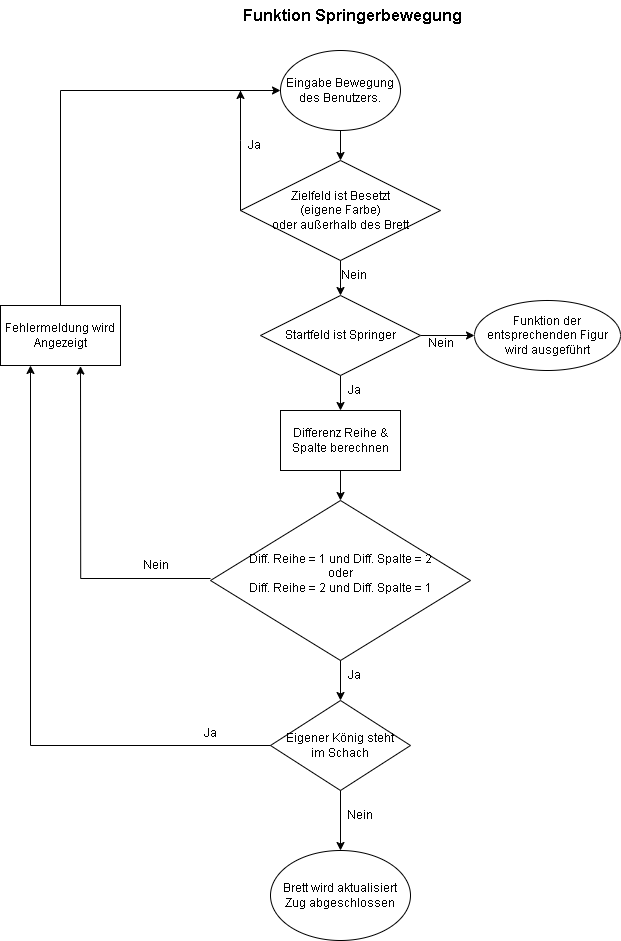

The diagram above was exported from draw.io. Its source (the exported page's mxGraphModel, read from the mxfile embedded in the PNG):
<mxGraphModel dx="906" dy="496" grid="1" gridSize="10" guides="1" tooltips="1" connect="1" arrows="1" fold="1" page="1" pageScale="1" pageWidth="827" pageHeight="1169" math="0" shadow="0">
  <root>
    <mxCell id="0" />
    <mxCell id="1" parent="0" />
    <mxCell id="aV72zNJi2OPUVr00YNdU-1" value="&lt;b&gt;&lt;font style=&quot;font-size: 16px;&quot;&gt;Funktion Springerbewegung&amp;nbsp;&lt;/font&gt;&lt;/b&gt;" style="text;html=1;align=center;verticalAlign=middle;resizable=0;points=[];autosize=1;strokeColor=none;fillColor=none;" vertex="1" parent="1">
      <mxGeometry x="294" y="20" width="240" height="30" as="geometry" />
    </mxCell>
    <mxCell id="aV72zNJi2OPUVr00YNdU-20" style="edgeStyle=orthogonalEdgeStyle;rounded=0;orthogonalLoop=1;jettySize=auto;html=1;exitX=0.5;exitY=1;exitDx=0;exitDy=0;entryX=0.5;entryY=0;entryDx=0;entryDy=0;" edge="1" parent="1" source="aV72zNJi2OPUVr00YNdU-2" target="aV72zNJi2OPUVr00YNdU-7">
      <mxGeometry relative="1" as="geometry" />
    </mxCell>
    <mxCell id="aV72zNJi2OPUVr00YNdU-2" value="&lt;br&gt;Eingabe Bewegung&lt;br&gt;des Benutzers.&lt;div&gt;&lt;br&gt;&lt;/div&gt;" style="ellipse;whiteSpace=wrap;html=1;" vertex="1" parent="1">
      <mxGeometry x="340" y="70" width="120" height="80" as="geometry" />
    </mxCell>
    <mxCell id="aV72zNJi2OPUVr00YNdU-12" style="edgeStyle=orthogonalEdgeStyle;rounded=0;orthogonalLoop=1;jettySize=auto;html=1;exitX=0.5;exitY=1;exitDx=0;exitDy=0;" edge="1" parent="1" source="aV72zNJi2OPUVr00YNdU-4" target="aV72zNJi2OPUVr00YNdU-13">
      <mxGeometry relative="1" as="geometry">
        <mxPoint x="400.3103448275863" y="530" as="targetPoint" />
      </mxGeometry>
    </mxCell>
    <mxCell id="aV72zNJi2OPUVr00YNdU-4" value="Differenz Reihe &amp;amp;&lt;br&gt;Spalte berechnen" style="rounded=0;whiteSpace=wrap;html=1;" vertex="1" parent="1">
      <mxGeometry x="340" y="430" width="120" height="60" as="geometry" />
    </mxCell>
    <mxCell id="aV72zNJi2OPUVr00YNdU-7" value="Zielfeld ist Besetzt&lt;br&gt;(eigene Farbe)&lt;br&gt;oder außerhalb des Brett" style="rhombus;whiteSpace=wrap;html=1;" vertex="1" parent="1">
      <mxGeometry x="300" y="180" width="200" height="100" as="geometry" />
    </mxCell>
    <mxCell id="aV72zNJi2OPUVr00YNdU-8" value="" style="endArrow=classic;html=1;rounded=0;" edge="1" parent="1">
      <mxGeometry width="50" height="50" relative="1" as="geometry">
        <mxPoint x="300" y="230" as="sourcePoint" />
        <mxPoint x="300" y="110" as="targetPoint" />
        <Array as="points">
          <mxPoint x="300" y="160" />
          <mxPoint x="300" y="110" />
          <mxPoint x="300" y="130" />
          <mxPoint x="300" y="120" />
        </Array>
      </mxGeometry>
    </mxCell>
    <mxCell id="aV72zNJi2OPUVr00YNdU-9" value="Ja" style="text;html=1;align=center;verticalAlign=middle;resizable=0;points=[];autosize=1;strokeColor=none;fillColor=none;" vertex="1" parent="1">
      <mxGeometry x="294" y="150" width="40" height="30" as="geometry" />
    </mxCell>
    <mxCell id="aV72zNJi2OPUVr00YNdU-11" value="Nein" style="text;html=1;align=center;verticalAlign=middle;whiteSpace=wrap;rounded=0;" vertex="1" parent="1">
      <mxGeometry x="384" y="280" width="60" height="30" as="geometry" />
    </mxCell>
    <mxCell id="aV72zNJi2OPUVr00YNdU-13" value="Diff. Reihe = 1 und Diff. Spalte = 2&lt;br&gt;oder&lt;br&gt;Diff. Reihe = 2 und Diff. Spalte = 1&lt;br&gt;&lt;div&gt;&lt;br&gt;&lt;/div&gt;" style="rhombus;whiteSpace=wrap;html=1;" vertex="1" parent="1">
      <mxGeometry x="270" y="520" width="260" height="160" as="geometry" />
    </mxCell>
    <mxCell id="aV72zNJi2OPUVr00YNdU-23" value="" style="endArrow=classic;html=1;rounded=0;exitX=0.5;exitY=1;exitDx=0;exitDy=0;entryX=0.5;entryY=0;entryDx=0;entryDy=0;" edge="1" parent="1" source="aV72zNJi2OPUVr00YNdU-24">
      <mxGeometry width="50" height="50" relative="1" as="geometry">
        <mxPoint x="370" y="390" as="sourcePoint" />
        <mxPoint x="400" y="330" as="targetPoint" />
      </mxGeometry>
    </mxCell>
    <mxCell id="aV72zNJi2OPUVr00YNdU-26" value="" style="endArrow=classic;html=1;rounded=0;exitX=1;exitY=0.5;exitDx=0;exitDy=0;" edge="1" parent="1" source="aV72zNJi2OPUVr00YNdU-24" target="aV72zNJi2OPUVr00YNdU-27">
      <mxGeometry width="50" height="50" relative="1" as="geometry">
        <mxPoint x="340" y="430" as="sourcePoint" />
        <mxPoint x="560" y="370" as="targetPoint" />
      </mxGeometry>
    </mxCell>
    <mxCell id="aV72zNJi2OPUVr00YNdU-27" value="Funktion der entsprechenden Figur wird ausgeführt" style="ellipse;whiteSpace=wrap;html=1;" vertex="1" parent="1">
      <mxGeometry x="534" y="320" width="146" height="70" as="geometry" />
    </mxCell>
    <mxCell id="aV72zNJi2OPUVr00YNdU-28" value="Nein" style="text;html=1;align=center;verticalAlign=middle;resizable=0;points=[];autosize=1;strokeColor=none;fillColor=none;" vertex="1" parent="1">
      <mxGeometry x="475" y="348" width="50" height="30" as="geometry" />
    </mxCell>
    <mxCell id="aV72zNJi2OPUVr00YNdU-29" value="" style="endArrow=classic;html=1;rounded=0;entryX=0.5;entryY=0;entryDx=0;entryDy=0;exitX=0.5;exitY=1;exitDx=0;exitDy=0;" edge="1" parent="1" source="aV72zNJi2OPUVr00YNdU-24" target="aV72zNJi2OPUVr00YNdU-4">
      <mxGeometry width="50" height="50" relative="1" as="geometry">
        <mxPoint x="340" y="430" as="sourcePoint" />
        <mxPoint x="390" y="380" as="targetPoint" />
      </mxGeometry>
    </mxCell>
    <mxCell id="aV72zNJi2OPUVr00YNdU-30" value="" style="endArrow=classic;html=1;rounded=0;exitX=0.5;exitY=1;exitDx=0;exitDy=0;entryX=0.5;entryY=0;entryDx=0;entryDy=0;" edge="1" parent="1" source="aV72zNJi2OPUVr00YNdU-7" target="aV72zNJi2OPUVr00YNdU-24">
      <mxGeometry width="50" height="50" relative="1" as="geometry">
        <mxPoint x="400" y="280" as="sourcePoint" />
        <mxPoint x="400" y="330" as="targetPoint" />
      </mxGeometry>
    </mxCell>
    <mxCell id="aV72zNJi2OPUVr00YNdU-24" value="Startfeld ist Springer" style="rhombus;whiteSpace=wrap;html=1;" vertex="1" parent="1">
      <mxGeometry x="320" y="315" width="160" height="80" as="geometry" />
    </mxCell>
    <mxCell id="aV72zNJi2OPUVr00YNdU-31" value="Ja" style="text;html=1;align=center;verticalAlign=middle;resizable=0;points=[];autosize=1;strokeColor=none;fillColor=none;" vertex="1" parent="1">
      <mxGeometry x="394" y="395" width="40" height="30" as="geometry" />
    </mxCell>
    <mxCell id="aV72zNJi2OPUVr00YNdU-32" value="Fehlermeldung wird Angezeigt" style="rounded=0;whiteSpace=wrap;html=1;" vertex="1" parent="1">
      <mxGeometry x="60" y="325" width="120" height="60" as="geometry" />
    </mxCell>
    <mxCell id="aV72zNJi2OPUVr00YNdU-33" value="" style="endArrow=classic;html=1;rounded=0;entryX=0.465;entryY=1.043;entryDx=0;entryDy=0;entryPerimeter=0;" edge="1" parent="1">
      <mxGeometry width="50" height="50" relative="1" as="geometry">
        <mxPoint x="270" y="598" as="sourcePoint" />
        <mxPoint x="140.00000000000006" y="385.5799999999999" as="targetPoint" />
        <Array as="points">
          <mxPoint x="140.2" y="598" />
        </Array>
      </mxGeometry>
    </mxCell>
    <mxCell id="aV72zNJi2OPUVr00YNdU-34" value="Nein" style="text;html=1;align=center;verticalAlign=middle;resizable=0;points=[];autosize=1;strokeColor=none;fillColor=none;" vertex="1" parent="1">
      <mxGeometry x="190" y="570" width="50" height="30" as="geometry" />
    </mxCell>
    <mxCell id="aV72zNJi2OPUVr00YNdU-35" value="" style="endArrow=classic;html=1;rounded=0;exitX=0.5;exitY=1;exitDx=0;exitDy=0;" edge="1" parent="1" source="aV72zNJi2OPUVr00YNdU-13">
      <mxGeometry width="50" height="50" relative="1" as="geometry">
        <mxPoint x="340" y="640" as="sourcePoint" />
        <mxPoint x="400" y="720" as="targetPoint" />
      </mxGeometry>
    </mxCell>
    <mxCell id="aV72zNJi2OPUVr00YNdU-36" value="Eigener König steht&lt;br&gt;im Schach" style="rhombus;whiteSpace=wrap;html=1;" vertex="1" parent="1">
      <mxGeometry x="330" y="720" width="140" height="90" as="geometry" />
    </mxCell>
    <mxCell id="aV72zNJi2OPUVr00YNdU-38" value="Ja" style="text;html=1;align=center;verticalAlign=middle;resizable=0;points=[];autosize=1;strokeColor=none;fillColor=none;" vertex="1" parent="1">
      <mxGeometry x="394" y="680" width="40" height="30" as="geometry" />
    </mxCell>
    <mxCell id="aV72zNJi2OPUVr00YNdU-39" value="" style="endArrow=classic;html=1;rounded=0;exitX=0;exitY=0.5;exitDx=0;exitDy=0;entryX=0.25;entryY=1;entryDx=0;entryDy=0;" edge="1" parent="1" source="aV72zNJi2OPUVr00YNdU-36" target="aV72zNJi2OPUVr00YNdU-32">
      <mxGeometry width="50" height="50" relative="1" as="geometry">
        <mxPoint x="330" y="820" as="sourcePoint" />
        <mxPoint x="380" y="770" as="targetPoint" />
        <Array as="points">
          <mxPoint x="90" y="765" />
        </Array>
      </mxGeometry>
    </mxCell>
    <mxCell id="aV72zNJi2OPUVr00YNdU-40" value="Ja" style="text;html=1;align=center;verticalAlign=middle;resizable=0;points=[];autosize=1;strokeColor=none;fillColor=none;" vertex="1" parent="1">
      <mxGeometry x="250" y="738" width="40" height="30" as="geometry" />
    </mxCell>
    <mxCell id="aV72zNJi2OPUVr00YNdU-41" value="" style="endArrow=classic;html=1;rounded=0;exitX=0.5;exitY=1;exitDx=0;exitDy=0;" edge="1" parent="1" source="aV72zNJi2OPUVr00YNdU-36">
      <mxGeometry width="50" height="50" relative="1" as="geometry">
        <mxPoint x="330" y="840" as="sourcePoint" />
        <mxPoint x="400" y="870" as="targetPoint" />
      </mxGeometry>
    </mxCell>
    <mxCell id="aV72zNJi2OPUVr00YNdU-42" value="Nein" style="text;html=1;align=center;verticalAlign=middle;resizable=0;points=[];autosize=1;strokeColor=none;fillColor=none;" vertex="1" parent="1">
      <mxGeometry x="394" y="820" width="50" height="30" as="geometry" />
    </mxCell>
    <mxCell id="aV72zNJi2OPUVr00YNdU-43" value="Brett wird aktualisiert&lt;br&gt;Zug abgeschlossen" style="ellipse;whiteSpace=wrap;html=1;" vertex="1" parent="1">
      <mxGeometry x="330" y="870" width="140" height="90" as="geometry" />
    </mxCell>
    <mxCell id="aV72zNJi2OPUVr00YNdU-45" value="" style="endArrow=classic;html=1;rounded=0;exitX=0.5;exitY=0;exitDx=0;exitDy=0;entryX=0;entryY=0.5;entryDx=0;entryDy=0;" edge="1" parent="1" source="aV72zNJi2OPUVr00YNdU-32" target="aV72zNJi2OPUVr00YNdU-2">
      <mxGeometry width="50" height="50" relative="1" as="geometry">
        <mxPoint x="340" y="210" as="sourcePoint" />
        <mxPoint x="300" y="110" as="targetPoint" />
        <Array as="points">
          <mxPoint x="120" y="110" />
        </Array>
      </mxGeometry>
    </mxCell>
  </root>
</mxGraphModel>